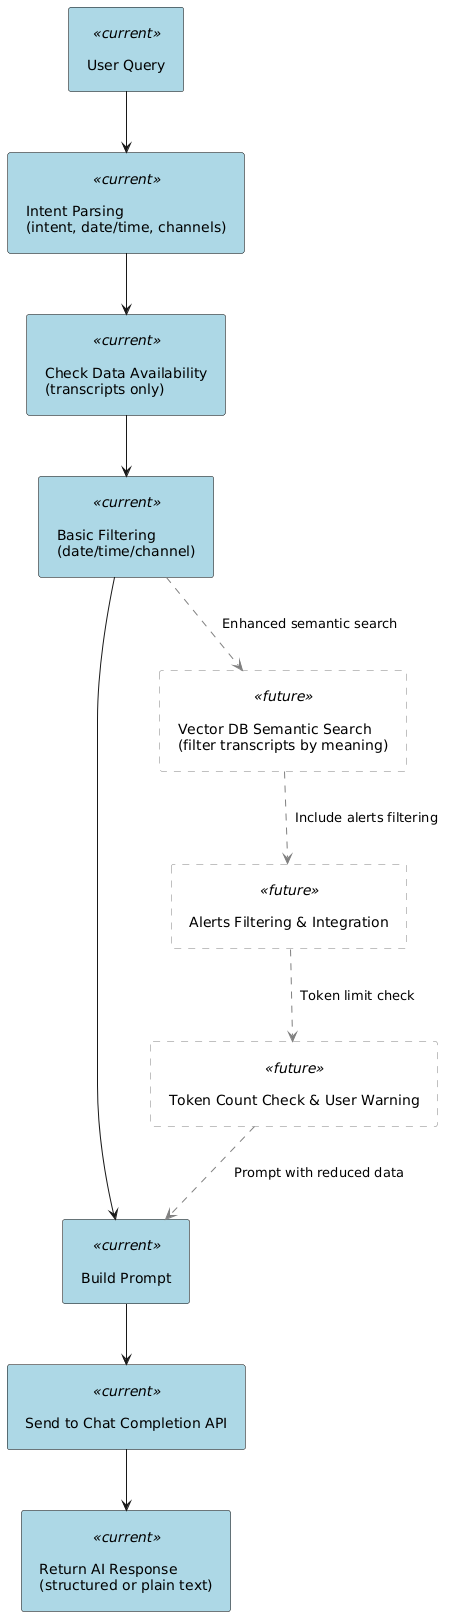

The diagram above was rendered by PlantUML. Its source (embedded in the PNG):
@startuml
skinparam rectangle {
  BackgroundColor<<current>> LightBlue
  BorderColor<<current>> Black
  BackgroundColor<<future>> White
  BorderColor<<future>> Gray
  BorderStyle<<future>> Dashed
}
skinparam padding 8
skinparam verticalSpacing 8
skinparam horizontalSpacing 20

rectangle "User Query" as Q <<current>>
rectangle "Intent Parsing\n(intent, date/time, channels)" as IP <<current>>
rectangle "Check Data Availability\n(transcripts only)" as DA <<current>>
rectangle "Basic Filtering\n(date/time/channel)" as BF <<current>>
rectangle "Build Prompt" as BP <<current>>
rectangle "Send to Chat Completion API" as API <<current>>
rectangle "Return AI Response\n(structured or plain text)" as R <<current>>

rectangle "Vector DB Semantic Search\n(filter transcripts by meaning)" as VC <<future>>
rectangle "Alerts Filtering & Integration" as AF <<future>>
rectangle "Token Count Check & User Warning" as TK <<future>>

Q --> IP
IP --> DA
DA --> BF
BF --> BP
BP --> API
API --> R

BF -[#gray,dashed]-> VC : "Enhanced semantic search"
VC -[#gray,dashed]-> AF : "Include alerts filtering"
AF -[#gray,dashed]-> TK : "Token limit check"
TK -[#gray,dashed]-> BP : "Prompt with reduced data"
@enduml